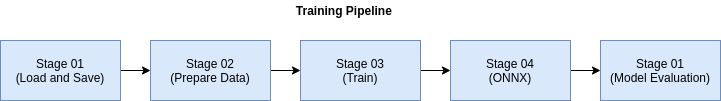

The diagram above was exported from draw.io. Its source (the exported page's mxGraphModel, read from the mxfile embedded in the PNG):
<mxGraphModel dx="1416" dy="742" grid="1" gridSize="10" guides="1" tooltips="1" connect="1" arrows="1" fold="1" page="1" pageScale="1" pageWidth="827" pageHeight="1169" math="0" shadow="0">
  <root>
    <mxCell id="0" />
    <mxCell id="1" parent="0" />
    <mxCell id="xOlD_TCT9_zKF5M06AKU-2" value="&lt;b&gt;Training Pipeline&amp;nbsp;&lt;/b&gt;" style="text;html=1;align=center;verticalAlign=middle;resizable=0;points=[];autosize=1;strokeColor=none;fillColor=none;" vertex="1" parent="1">
      <mxGeometry x="330" y="200" width="110" height="20" as="geometry" />
    </mxCell>
    <mxCell id="xOlD_TCT9_zKF5M06AKU-8" value="" style="edgeStyle=orthogonalEdgeStyle;rounded=0;orthogonalLoop=1;jettySize=auto;html=1;" edge="1" parent="1" source="xOlD_TCT9_zKF5M06AKU-3" target="xOlD_TCT9_zKF5M06AKU-4">
      <mxGeometry relative="1" as="geometry" />
    </mxCell>
    <mxCell id="xOlD_TCT9_zKF5M06AKU-3" value="Stage 01&lt;br&gt;(Load and Save)" style="rounded=0;whiteSpace=wrap;html=1;fillColor=#dae8fc;strokeColor=#6c8ebf;" vertex="1" parent="1">
      <mxGeometry x="40" y="240" width="120" height="60" as="geometry" />
    </mxCell>
    <mxCell id="xOlD_TCT9_zKF5M06AKU-9" value="" style="edgeStyle=orthogonalEdgeStyle;rounded=0;orthogonalLoop=1;jettySize=auto;html=1;" edge="1" parent="1" source="xOlD_TCT9_zKF5M06AKU-4" target="xOlD_TCT9_zKF5M06AKU-5">
      <mxGeometry relative="1" as="geometry" />
    </mxCell>
    <mxCell id="xOlD_TCT9_zKF5M06AKU-4" value="&lt;span&gt;Stage 02&lt;/span&gt;&lt;br&gt;&lt;span&gt;(Prepare Data)&lt;/span&gt;" style="rounded=0;whiteSpace=wrap;html=1;fillColor=#dae8fc;strokeColor=#6c8ebf;" vertex="1" parent="1">
      <mxGeometry x="190" y="240" width="120" height="60" as="geometry" />
    </mxCell>
    <mxCell id="xOlD_TCT9_zKF5M06AKU-10" value="" style="edgeStyle=orthogonalEdgeStyle;rounded=0;orthogonalLoop=1;jettySize=auto;html=1;" edge="1" parent="1" source="xOlD_TCT9_zKF5M06AKU-5" target="xOlD_TCT9_zKF5M06AKU-6">
      <mxGeometry relative="1" as="geometry" />
    </mxCell>
    <mxCell id="xOlD_TCT9_zKF5M06AKU-5" value="&lt;span&gt;Stage 03&lt;/span&gt;&lt;br&gt;&lt;span&gt;(Train)&lt;/span&gt;" style="rounded=0;whiteSpace=wrap;html=1;fillColor=#dae8fc;strokeColor=#6c8ebf;" vertex="1" parent="1">
      <mxGeometry x="340" y="240" width="120" height="60" as="geometry" />
    </mxCell>
    <mxCell id="xOlD_TCT9_zKF5M06AKU-11" value="" style="edgeStyle=orthogonalEdgeStyle;rounded=0;orthogonalLoop=1;jettySize=auto;html=1;" edge="1" parent="1" source="xOlD_TCT9_zKF5M06AKU-6" target="xOlD_TCT9_zKF5M06AKU-7">
      <mxGeometry relative="1" as="geometry" />
    </mxCell>
    <mxCell id="xOlD_TCT9_zKF5M06AKU-6" value="&lt;span&gt;Stage 04&lt;/span&gt;&lt;br&gt;&lt;span&gt;(ONNX)&lt;/span&gt;" style="rounded=0;whiteSpace=wrap;html=1;fillColor=#dae8fc;strokeColor=#6c8ebf;" vertex="1" parent="1">
      <mxGeometry x="490" y="240" width="120" height="60" as="geometry" />
    </mxCell>
    <mxCell id="xOlD_TCT9_zKF5M06AKU-7" value="&lt;span&gt;Stage 01&lt;/span&gt;&lt;br&gt;&lt;span&gt;(Model Evaluation)&lt;/span&gt;" style="rounded=0;whiteSpace=wrap;html=1;fillColor=#dae8fc;strokeColor=#6c8ebf;" vertex="1" parent="1">
      <mxGeometry x="640" y="240" width="120" height="60" as="geometry" />
    </mxCell>
  </root>
</mxGraphModel>